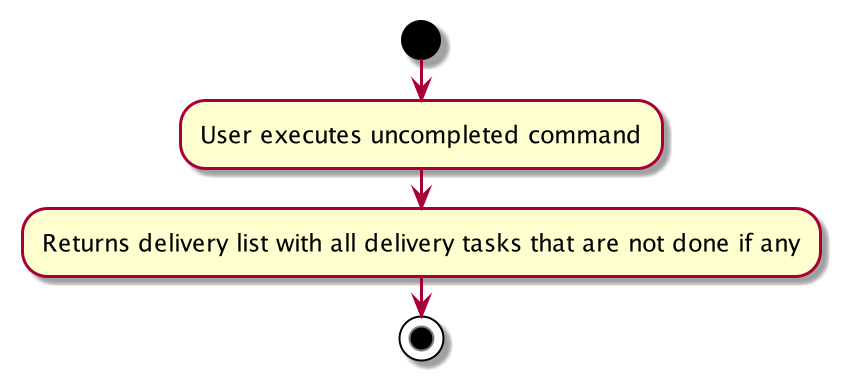

The diagram above was rendered by PlantUML. Its source (embedded in the PNG):
@startuml
start
:User executes uncompleted command;
:Returns delivery list with all delivery tasks that are not done if any;
stop
@enduml